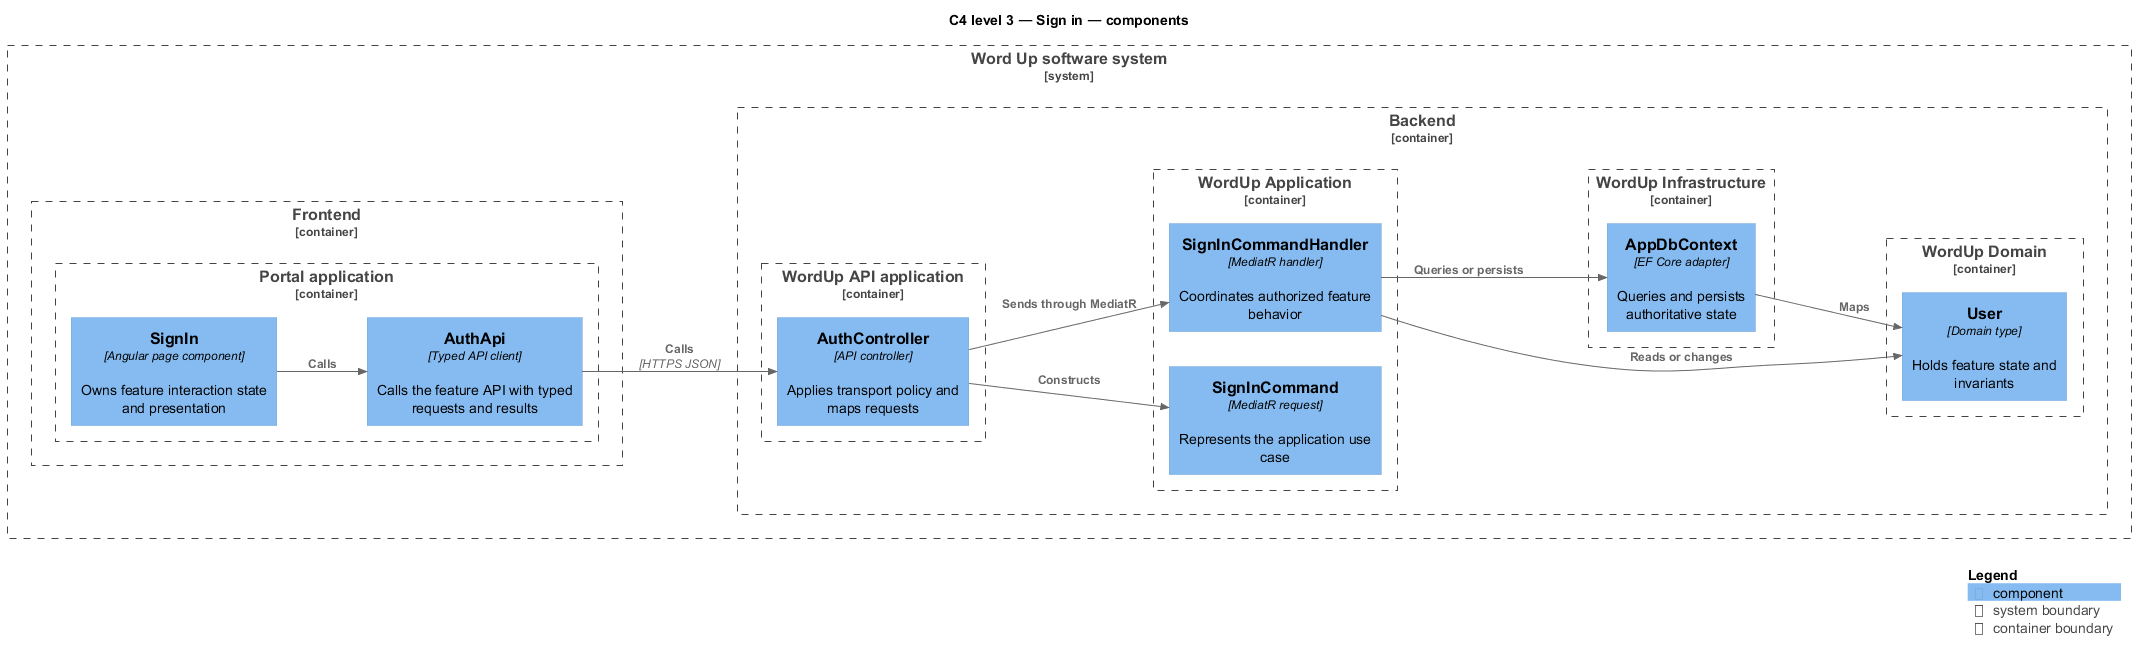

The diagram above was rendered by PlantUML. Its source (embedded in the PNG):
@startuml
!include <C4/C4_Component>
LAYOUT_LEFT_RIGHT()
title C4 level 3 — Sign in — components
System_Boundary(wordup, "Word Up software system") {
  Container_Boundary(frontend, "Frontend") {
    Container_Boundary(frontend_app, "Portal application") {
      Component(page, "SignIn", "Angular page component", "Owns feature interaction state and presentation")
      Component(client, "AuthApi", "Typed API client", "Calls the feature API with typed requests and results")
    }
  }
  Container_Boundary(backend, "Backend") {
    Container_Boundary(api_app, "WordUp API application") {
      Component(controller, "AuthController", "API controller", "Applies transport policy and maps requests")
    }
    Container_Boundary(application, "WordUp Application") {
      Component(request, "SignInCommand", "MediatR request", "Represents the application use case")
      Component(handler, "SignInCommandHandler", "MediatR handler", "Coordinates authorized feature behavior")
    }
    Container_Boundary(domain, "WordUp Domain") {
      Component(entity, "User", "Domain type", "Holds feature state and invariants")
    }
    Container_Boundary(infrastructure, "WordUp Infrastructure") {
      Component(persistence, "AppDbContext", "EF Core adapter", "Queries and persists authoritative state")
    }
  }
}
Rel(page, client, "Calls")
Rel(client, controller, "Calls", "HTTPS JSON")
Rel(controller, request, "Constructs")
Rel(controller, handler, "Sends through MediatR")
Rel(handler, entity, "Reads or changes")
Rel(handler, persistence, "Queries or persists")
Rel(persistence, entity, "Maps")
SHOW_LEGEND()
@enduml